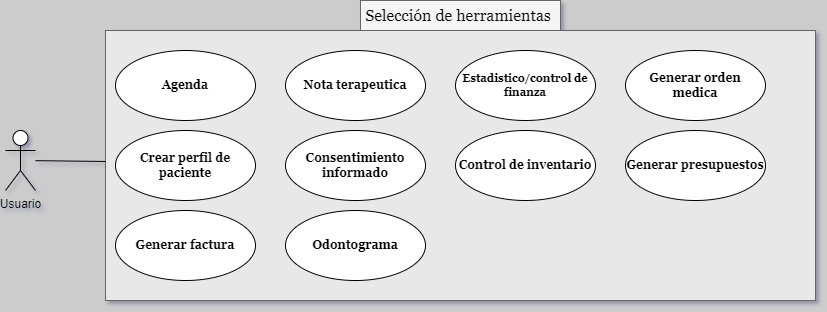

The diagram above was exported from draw.io. Its source (the exported page's mxGraphModel, read from the mxfile embedded in the PNG):
<mxGraphModel dx="1050" dy="522" grid="1" gridSize="10" guides="1" tooltips="1" connect="1" arrows="1" fold="1" page="1" pageScale="1" pageWidth="850" pageHeight="1100" background="#CCCCCC" math="0" shadow="1">
  <root>
    <mxCell id="0" />
    <mxCell id="1" parent="0" />
    <mxCell id="KZ0erO6EpEBCQIN9zTu_-2" value="" style="rounded=0;whiteSpace=wrap;html=1;fillColor=#E8E8E8;strokeColor=#666666;fontColor=#333333;fontFamily=Georgia;fontStyle=1" parent="1" vertex="1">
      <mxGeometry x="230" y="110" width="710" height="270" as="geometry" />
    </mxCell>
    <mxCell id="K15GSMv-7JM7WPXfsrtB-1" value="Usuario" style="shape=umlActor;verticalLabelPosition=bottom;verticalAlign=top;html=1;" parent="1" vertex="1">
      <mxGeometry x="130" y="210" width="30" height="60" as="geometry" />
    </mxCell>
    <mxCell id="KZ0erO6EpEBCQIN9zTu_-1" value="Agenda" style="ellipse;whiteSpace=wrap;html=1;fontFamily=Georgia;fontStyle=1" parent="1" vertex="1">
      <mxGeometry x="240" y="130" width="140" height="70" as="geometry" />
    </mxCell>
    <mxCell id="KZ0erO6EpEBCQIN9zTu_-3" value="Crear perfil de paciente" style="ellipse;whiteSpace=wrap;html=1;fontFamily=Georgia;fontStyle=1" parent="1" vertex="1">
      <mxGeometry x="240" y="210" width="140" height="70" as="geometry" />
    </mxCell>
    <mxCell id="KZ0erO6EpEBCQIN9zTu_-5" value="Nota terapeutica" style="ellipse;whiteSpace=wrap;html=1;fontFamily=Georgia;fontStyle=1" parent="1" vertex="1">
      <mxGeometry x="410" y="130" width="140" height="70" as="geometry" />
    </mxCell>
    <mxCell id="KZ0erO6EpEBCQIN9zTu_-6" value="Consentimiento informado" style="ellipse;whiteSpace=wrap;html=1;fontFamily=Georgia;fontStyle=1" parent="1" vertex="1">
      <mxGeometry x="410" y="210" width="140" height="70" as="geometry" />
    </mxCell>
    <mxCell id="KZ0erO6EpEBCQIN9zTu_-7" value="Generar factura" style="ellipse;whiteSpace=wrap;html=1;fontFamily=Georgia;fontStyle=1" parent="1" vertex="1">
      <mxGeometry x="240" y="290" width="140" height="70" as="geometry" />
    </mxCell>
    <mxCell id="KZ0erO6EpEBCQIN9zTu_-8" value="Estadistico/control de finanza" style="ellipse;whiteSpace=wrap;html=1;fontFamily=Georgia;fontStyle=1;fontSize=11;" parent="1" vertex="1">
      <mxGeometry x="580" y="130" width="140" height="70" as="geometry" />
    </mxCell>
    <mxCell id="KZ0erO6EpEBCQIN9zTu_-9" value="Control de inventario" style="ellipse;whiteSpace=wrap;html=1;fontFamily=Georgia;fontStyle=1" parent="1" vertex="1">
      <mxGeometry x="580" y="210" width="140" height="70" as="geometry" />
    </mxCell>
    <mxCell id="KZ0erO6EpEBCQIN9zTu_-10" value="Odontograma&lt;span style=&quot;color: rgba(0, 0, 0, 0); font-size: 0px; text-align: start; text-wrap: nowrap;&quot;&gt;%3CmxGraphModel%3E%3Croot%3E%3CmxCell%20id%3D%220%22%2F%3E%3CmxCell%20id%3D%221%22%20parent%3D%220%22%2F%3E%3CmxCell%20id%3D%222%22%20value%3D%22Agenda%22%20style%3D%22ellipse%3BwhiteSpace%3Dwrap%3Bhtml%3D1%3B%22%20vertex%3D%221%22%20parent%3D%221%22%3E%3CmxGeometry%20x%3D%22240%22%20y%3D%22130%22%20width%3D%22140%22%20height%3D%2270%22%20as%3D%22geometry%22%2F%3E%3C%2FmxCell%3E%3C%2Froot%3E%3C%2FmxGraphModel%3E&lt;/span&gt;" style="ellipse;whiteSpace=wrap;html=1;fontFamily=Georgia;fontStyle=1" parent="1" vertex="1">
      <mxGeometry x="410" y="290" width="140" height="70" as="geometry" />
    </mxCell>
    <mxCell id="KZ0erO6EpEBCQIN9zTu_-11" value="Generar orden medica" style="ellipse;whiteSpace=wrap;html=1;fontFamily=Georgia;fontStyle=1" parent="1" vertex="1">
      <mxGeometry x="750" y="130" width="140" height="70" as="geometry" />
    </mxCell>
    <mxCell id="KZ0erO6EpEBCQIN9zTu_-12" value="Generar presupuestos" style="ellipse;whiteSpace=wrap;html=1;fontFamily=Georgia;fontStyle=1" parent="1" vertex="1">
      <mxGeometry x="750" y="210" width="140" height="70" as="geometry" />
    </mxCell>
    <mxCell id="KZ0erO6EpEBCQIN9zTu_-15" value="" style="endArrow=none;html=1;rounded=0;" parent="1" source="K15GSMv-7JM7WPXfsrtB-1" target="KZ0erO6EpEBCQIN9zTu_-2" edge="1">
      <mxGeometry relative="1" as="geometry">
        <mxPoint x="340" y="250" as="sourcePoint" />
        <mxPoint x="500" y="250" as="targetPoint" />
      </mxGeometry>
    </mxCell>
    <mxCell id="KZ0erO6EpEBCQIN9zTu_-16" value="Selección de herramientas&amp;nbsp;" style="text;html=1;align=center;verticalAlign=middle;whiteSpace=wrap;rounded=0;fontFamily=Georgia;fontSize=16;fillColor=#f5f5f5;fontColor=#000000;strokeColor=#666666;" parent="1" vertex="1">
      <mxGeometry x="485" y="80" width="200" height="30" as="geometry" />
    </mxCell>
  </root>
</mxGraphModel>